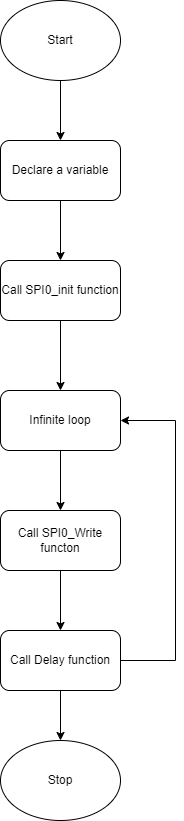

The diagram above was exported from draw.io. Its source (the exported page's mxGraphModel, read from the mxfile embedded in the PNG):
<mxGraphModel dx="1290" dy="557" grid="1" gridSize="10" guides="1" tooltips="1" connect="1" arrows="1" fold="1" page="1" pageScale="1" pageWidth="850" pageHeight="1100" math="0" shadow="0">
  <root>
    <mxCell id="0" />
    <mxCell id="1" parent="0" />
    <mxCell id="b9qnoIgyNAA8GDwF5W-u-8" value="" style="edgeStyle=orthogonalEdgeStyle;rounded=0;orthogonalLoop=1;jettySize=auto;html=1;" edge="1" parent="1" source="b9qnoIgyNAA8GDwF5W-u-1" target="b9qnoIgyNAA8GDwF5W-u-2">
      <mxGeometry relative="1" as="geometry" />
    </mxCell>
    <mxCell id="b9qnoIgyNAA8GDwF5W-u-1" value="Start" style="ellipse;whiteSpace=wrap;html=1;" vertex="1" parent="1">
      <mxGeometry x="365" y="40" width="120" height="80" as="geometry" />
    </mxCell>
    <mxCell id="b9qnoIgyNAA8GDwF5W-u-9" value="" style="edgeStyle=orthogonalEdgeStyle;rounded=0;orthogonalLoop=1;jettySize=auto;html=1;" edge="1" parent="1" source="b9qnoIgyNAA8GDwF5W-u-2" target="b9qnoIgyNAA8GDwF5W-u-3">
      <mxGeometry relative="1" as="geometry" />
    </mxCell>
    <mxCell id="b9qnoIgyNAA8GDwF5W-u-2" value="Declare a variable" style="rounded=1;whiteSpace=wrap;html=1;" vertex="1" parent="1">
      <mxGeometry x="365" y="180" width="120" height="60" as="geometry" />
    </mxCell>
    <mxCell id="b9qnoIgyNAA8GDwF5W-u-10" value="" style="edgeStyle=orthogonalEdgeStyle;rounded=0;orthogonalLoop=1;jettySize=auto;html=1;" edge="1" parent="1" source="b9qnoIgyNAA8GDwF5W-u-3" target="b9qnoIgyNAA8GDwF5W-u-4">
      <mxGeometry relative="1" as="geometry" />
    </mxCell>
    <mxCell id="b9qnoIgyNAA8GDwF5W-u-3" value="Call&amp;nbsp;SPI0_init function" style="rounded=1;whiteSpace=wrap;html=1;" vertex="1" parent="1">
      <mxGeometry x="365" y="300" width="120" height="60" as="geometry" />
    </mxCell>
    <mxCell id="b9qnoIgyNAA8GDwF5W-u-11" value="" style="edgeStyle=orthogonalEdgeStyle;rounded=0;orthogonalLoop=1;jettySize=auto;html=1;" edge="1" parent="1" source="b9qnoIgyNAA8GDwF5W-u-4" target="b9qnoIgyNAA8GDwF5W-u-5">
      <mxGeometry relative="1" as="geometry" />
    </mxCell>
    <mxCell id="b9qnoIgyNAA8GDwF5W-u-4" value="Infinite loop" style="rounded=1;whiteSpace=wrap;html=1;" vertex="1" parent="1">
      <mxGeometry x="365" y="430" width="120" height="60" as="geometry" />
    </mxCell>
    <mxCell id="b9qnoIgyNAA8GDwF5W-u-12" value="" style="edgeStyle=orthogonalEdgeStyle;rounded=0;orthogonalLoop=1;jettySize=auto;html=1;" edge="1" parent="1" source="b9qnoIgyNAA8GDwF5W-u-5" target="b9qnoIgyNAA8GDwF5W-u-6">
      <mxGeometry relative="1" as="geometry" />
    </mxCell>
    <mxCell id="b9qnoIgyNAA8GDwF5W-u-5" value="Call&amp;nbsp;SPI0_Write functon" style="rounded=1;whiteSpace=wrap;html=1;" vertex="1" parent="1">
      <mxGeometry x="365" y="550" width="120" height="60" as="geometry" />
    </mxCell>
    <mxCell id="b9qnoIgyNAA8GDwF5W-u-13" value="" style="edgeStyle=orthogonalEdgeStyle;rounded=0;orthogonalLoop=1;jettySize=auto;html=1;" edge="1" parent="1" source="b9qnoIgyNAA8GDwF5W-u-6" target="b9qnoIgyNAA8GDwF5W-u-7">
      <mxGeometry relative="1" as="geometry" />
    </mxCell>
    <mxCell id="b9qnoIgyNAA8GDwF5W-u-14" style="edgeStyle=orthogonalEdgeStyle;rounded=0;orthogonalLoop=1;jettySize=auto;html=1;exitX=1;exitY=0.5;exitDx=0;exitDy=0;entryX=1;entryY=0.5;entryDx=0;entryDy=0;" edge="1" parent="1" source="b9qnoIgyNAA8GDwF5W-u-6" target="b9qnoIgyNAA8GDwF5W-u-4">
      <mxGeometry relative="1" as="geometry">
        <Array as="points">
          <mxPoint x="540" y="700" />
          <mxPoint x="540" y="460" />
        </Array>
      </mxGeometry>
    </mxCell>
    <mxCell id="b9qnoIgyNAA8GDwF5W-u-6" value="Call Delay function" style="rounded=1;whiteSpace=wrap;html=1;" vertex="1" parent="1">
      <mxGeometry x="365" y="670" width="120" height="60" as="geometry" />
    </mxCell>
    <mxCell id="b9qnoIgyNAA8GDwF5W-u-7" value="Stop" style="ellipse;whiteSpace=wrap;html=1;" vertex="1" parent="1">
      <mxGeometry x="365" y="780" width="120" height="80" as="geometry" />
    </mxCell>
  </root>
</mxGraphModel>